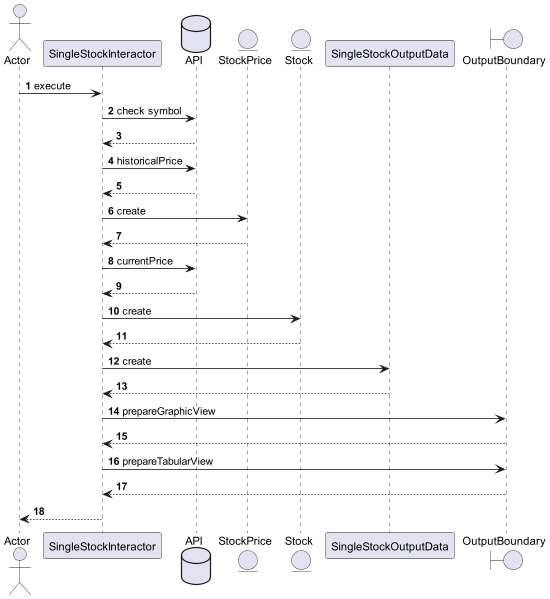

The diagram above was rendered by PlantUML. Its source (embedded in the PNG):
@startuml
autonumber
actor Actor
participant SingleStockInteractor
database API

entity StockPrice
entity Stock
participant SingleStockOutputData
boundary OutputBoundary


Actor -> SingleStockInteractor : execute
SingleStockInteractor -> API : check symbol
API --> SingleStockInteractor
SingleStockInteractor -> API : historicalPrice
API --> SingleStockInteractor
SingleStockInteractor -> StockPrice : create
StockPrice --> SingleStockInteractor
SingleStockInteractor -> API: currentPrice
API --> SingleStockInteractor
SingleStockInteractor -> Stock: create
Stock --> SingleStockInteractor
SingleStockInteractor ->  SingleStockOutputData : create
SingleStockOutputData --> SingleStockInteractor
SingleStockInteractor -> OutputBoundary: prepareGraphicView
OutputBoundary --> SingleStockInteractor
SingleStockInteractor -> OutputBoundary: prepareTabularView
OutputBoundary --> SingleStockInteractor
SingleStockInteractor --> Actor
@enduml